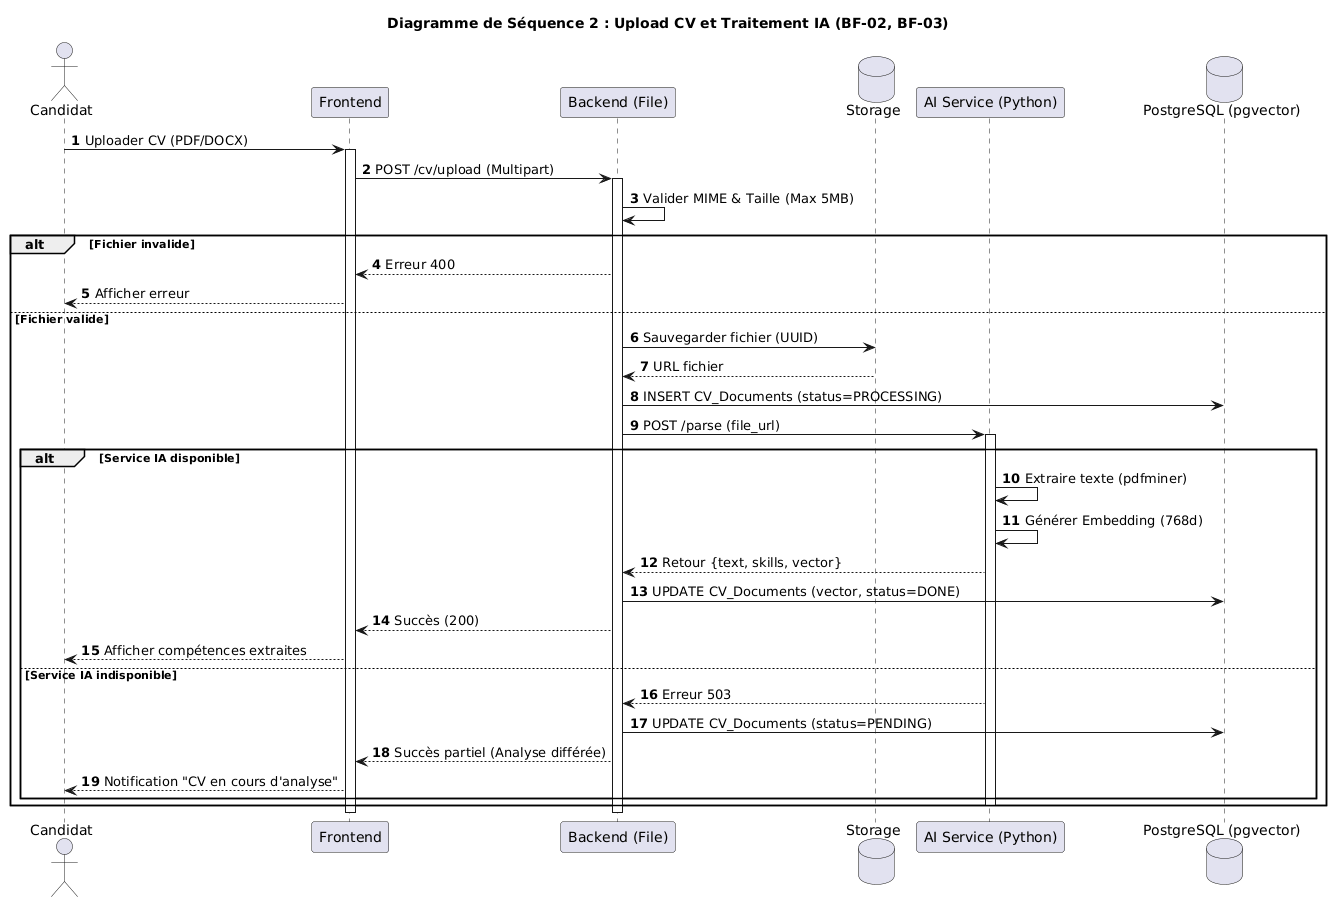

The diagram above was rendered by PlantUML. Its source (embedded in the PNG):
@startuml
title Diagramme de Séquence 2 : Upload CV et Traitement IA (BF-02, BF-03)
autonumber
actor "Candidat" as C
participant "Frontend" as FE
participant "Backend (File)" as BE
database "Storage" as ST
participant "AI Service (Python)" as AI
database "PostgreSQL (pgvector)" as DB
C -> FE : Uploader CV (PDF/DOCX)
activate FE
FE -> BE : POST /cv/upload (Multipart)
activate BE
BE -> BE : Valider MIME & Taille (Max 5MB)
alt Fichier invalide
BE --> FE : Erreur 400
FE --> C : Afficher erreur
else Fichier valide
BE -> ST : Sauvegarder fichier (UUID)
ST --> BE : URL fichier
BE -> DB : INSERT CV_Documents (status=PROCESSING)
BE -> AI : POST /parse (file_url)
activate AI
alt Service IA disponible
AI -> AI : Extraire texte (pdfminer)
AI -> AI : Générer Embedding (768d)
AI --> BE : Retour {text, skills, vector}
BE -> DB : UPDATE CV_Documents (vector, status=DONE)
BE --> FE : Succès (200)
FE --> C : Afficher compétences extraites
else Service IA indisponible
AI --> BE : Erreur 503
BE -> DB : UPDATE CV_Documents (status=PENDING)
BE --> FE : Succès partiel (Analyse différée)
FE --> C : Notification "CV en cours d'analyse"
end
deactivate AI
end
deactivate BE
deactivate FE
@enduml